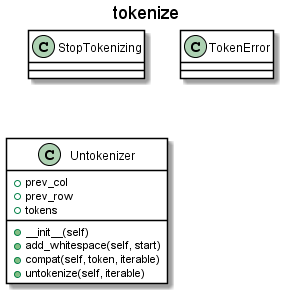

The diagram above was rendered by PlantUML. Its source (embedded in the PNG):
@startuml

skinparam class {
    BackgroundColor White
    ArrowColor Grey
    BorderColor Black
}
title tokenize
class StopTokenizing 
class TokenError 
class Untokenizer {
    +prev_col
    +prev_row
    +tokens
    +__init__(self)
    +add_whitespace(self, start)
    +compat(self, token, iterable)
    +untokenize(self, iterable)
}


@enduml